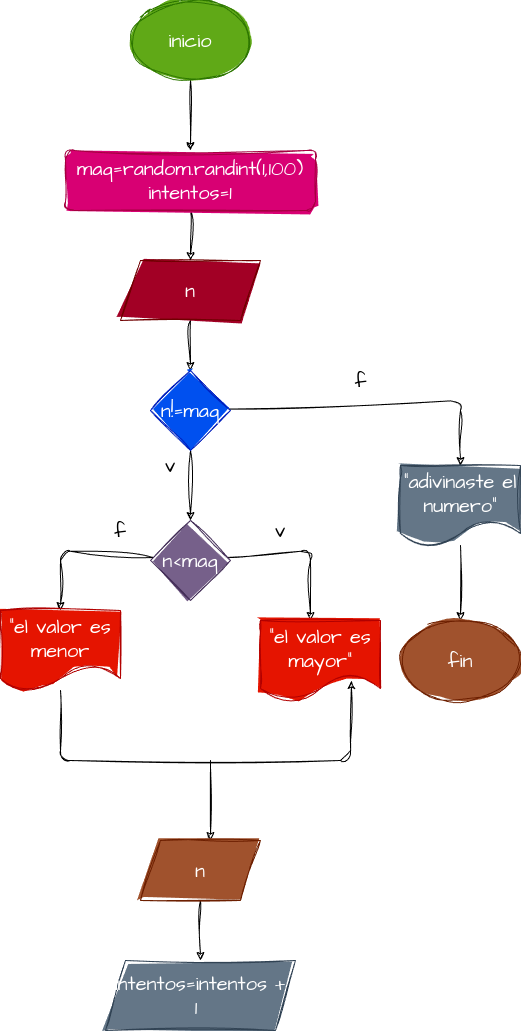

The diagram above was exported from draw.io. Its source (the exported page's mxGraphModel, read from the mxfile embedded in the PNG):
<mxGraphModel dx="626" dy="225" grid="1" gridSize="10" guides="1" tooltips="1" connect="1" arrows="1" fold="1" page="1" pageScale="1" pageWidth="827" pageHeight="1169" math="0" shadow="0">
  <root>
    <mxCell id="0" />
    <mxCell id="1" parent="0" />
    <mxCell id="3" style="edgeStyle=none;sketch=1;hachureGap=4;jiggle=2;curveFitting=1;html=1;fontFamily=Architects Daughter;fontSource=https%3A%2F%2Ffonts.googleapis.com%2Fcss%3Ffamily%3DArchitects%2BDaughter;fontSize=16;entryX=0.5;entryY=0;entryDx=0;entryDy=0;" edge="1" parent="1" source="2" target="9">
      <mxGeometry relative="1" as="geometry">
        <mxPoint x="330" y="190" as="targetPoint" />
      </mxGeometry>
    </mxCell>
    <mxCell id="2" value="inicio" style="ellipse;whiteSpace=wrap;html=1;sketch=1;hachureGap=4;jiggle=2;curveFitting=1;fontFamily=Architects Daughter;fontSource=https%3A%2F%2Ffonts.googleapis.com%2Fcss%3Ffamily%3DArchitects%2BDaughter;fontSize=20;fillColor=#60a917;fontColor=#ffffff;strokeColor=#2D7600;fillStyle=solid;" vertex="1" parent="1">
      <mxGeometry x="220" y="40" width="120" height="80" as="geometry" />
    </mxCell>
    <mxCell id="5" style="edgeStyle=none;sketch=1;hachureGap=4;jiggle=2;curveFitting=1;html=1;fontFamily=Architects Daughter;fontSource=https%3A%2F%2Ffonts.googleapis.com%2Fcss%3Ffamily%3DArchitects%2BDaughter;fontSize=16;entryX=0.5;entryY=0;entryDx=0;entryDy=0;" edge="1" parent="1" source="4" target="8">
      <mxGeometry relative="1" as="geometry">
        <mxPoint x="330" y="420" as="targetPoint" />
      </mxGeometry>
    </mxCell>
    <mxCell id="4" value="n" style="shape=parallelogram;perimeter=parallelogramPerimeter;whiteSpace=wrap;html=1;fixedSize=1;sketch=1;hachureGap=4;jiggle=2;curveFitting=1;fontFamily=Architects Daughter;fontSource=https%3A%2F%2Ffonts.googleapis.com%2Fcss%3Ffamily%3DArchitects%2BDaughter;fontSize=20;fillStyle=solid;fillColor=#a20025;fontColor=#ffffff;strokeColor=#6F0000;" vertex="1" parent="1">
      <mxGeometry x="210" y="300" width="140" height="60" as="geometry" />
    </mxCell>
    <mxCell id="12" style="edgeStyle=none;sketch=1;hachureGap=4;jiggle=2;curveFitting=1;html=1;fontFamily=Architects Daughter;fontSource=https%3A%2F%2Ffonts.googleapis.com%2Fcss%3Ffamily%3DArchitects%2BDaughter;fontSize=16;entryX=0.5;entryY=0;entryDx=0;entryDy=0;" edge="1" parent="1" source="8" target="13">
      <mxGeometry relative="1" as="geometry">
        <mxPoint x="510" y="500" as="targetPoint" />
        <Array as="points">
          <mxPoint x="550" y="440" />
        </Array>
      </mxGeometry>
    </mxCell>
    <mxCell id="17" style="edgeStyle=none;sketch=1;hachureGap=4;jiggle=2;curveFitting=1;html=1;exitX=0.5;exitY=1;exitDx=0;exitDy=0;fontFamily=Architects Daughter;fontSource=https%3A%2F%2Ffonts.googleapis.com%2Fcss%3Ffamily%3DArchitects%2BDaughter;fontSize=16;" edge="1" parent="1" source="8">
      <mxGeometry relative="1" as="geometry">
        <mxPoint x="280" y="560" as="targetPoint" />
      </mxGeometry>
    </mxCell>
    <mxCell id="8" value="n!=maq" style="rhombus;whiteSpace=wrap;html=1;sketch=1;hachureGap=4;jiggle=2;curveFitting=1;fontFamily=Architects Daughter;fontSource=https%3A%2F%2Ffonts.googleapis.com%2Fcss%3Ffamily%3DArchitects%2BDaughter;fontSize=20;fillColor=#0050ef;fontColor=#ffffff;strokeColor=#001DBC;fillStyle=solid;" vertex="1" parent="1">
      <mxGeometry x="240" y="410" width="80" height="80" as="geometry" />
    </mxCell>
    <mxCell id="10" style="edgeStyle=none;sketch=1;hachureGap=4;jiggle=2;curveFitting=1;html=1;fontFamily=Architects Daughter;fontSource=https%3A%2F%2Ffonts.googleapis.com%2Fcss%3Ffamily%3DArchitects%2BDaughter;fontSize=16;entryX=0.5;entryY=0;entryDx=0;entryDy=0;" edge="1" parent="1" source="9" target="4">
      <mxGeometry relative="1" as="geometry">
        <mxPoint x="300" y="280" as="targetPoint" />
      </mxGeometry>
    </mxCell>
    <mxCell id="9" value="maq=random.randint(1,100)&lt;br&gt;intentos=1" style="rounded=1;whiteSpace=wrap;html=1;sketch=1;hachureGap=4;jiggle=2;curveFitting=1;fontFamily=Architects Daughter;fontSource=https%3A%2F%2Ffonts.googleapis.com%2Fcss%3Ffamily%3DArchitects%2BDaughter;fontSize=20;fillColor=#d80073;fontColor=#ffffff;strokeColor=#A50040;fillStyle=solid;" vertex="1" parent="1">
      <mxGeometry x="155" y="190" width="250" height="60" as="geometry" />
    </mxCell>
    <mxCell id="14" style="edgeStyle=none;sketch=1;hachureGap=4;jiggle=2;curveFitting=1;html=1;fontFamily=Architects Daughter;fontSource=https%3A%2F%2Ffonts.googleapis.com%2Fcss%3Ffamily%3DArchitects%2BDaughter;fontSize=16;entryX=0.5;entryY=0;entryDx=0;entryDy=0;" edge="1" parent="1" source="13" target="15">
      <mxGeometry relative="1" as="geometry">
        <mxPoint x="510" y="660" as="targetPoint" />
      </mxGeometry>
    </mxCell>
    <mxCell id="13" value="&quot;adivinaste el numero&quot;" style="shape=document;whiteSpace=wrap;html=1;boundedLbl=1;sketch=1;hachureGap=4;jiggle=2;curveFitting=1;fontFamily=Architects Daughter;fontSource=https%3A%2F%2Ffonts.googleapis.com%2Fcss%3Ffamily%3DArchitects%2BDaughter;fontSize=20;fillColor=#647687;fontColor=#ffffff;strokeColor=#314354;fillStyle=solid;" vertex="1" parent="1">
      <mxGeometry x="490" y="505" width="120" height="80" as="geometry" />
    </mxCell>
    <mxCell id="15" value="fin" style="ellipse;whiteSpace=wrap;html=1;sketch=1;hachureGap=4;jiggle=2;curveFitting=1;fontFamily=Architects Daughter;fontSource=https%3A%2F%2Ffonts.googleapis.com%2Fcss%3Ffamily%3DArchitects%2BDaughter;fontSize=20;fillColor=#a0522d;fontColor=#ffffff;strokeColor=#6D1F00;fillStyle=solid;" vertex="1" parent="1">
      <mxGeometry x="490" y="660" width="120" height="80" as="geometry" />
    </mxCell>
    <mxCell id="16" value="v" style="text;html=1;strokeColor=none;fillColor=none;align=center;verticalAlign=middle;whiteSpace=wrap;rounded=0;sketch=1;hachureGap=4;jiggle=2;curveFitting=1;fontFamily=Architects Daughter;fontSource=https%3A%2F%2Ffonts.googleapis.com%2Fcss%3Ffamily%3DArchitects%2BDaughter;fontSize=20;" vertex="1" parent="1">
      <mxGeometry x="230" y="490" width="60" height="30" as="geometry" />
    </mxCell>
    <mxCell id="20" value="f" style="text;html=1;align=center;verticalAlign=middle;resizable=0;points=[];autosize=1;strokeColor=none;fillColor=none;fontSize=20;fontFamily=Architects Daughter;sketch=1;hachureGap=4;jiggle=2;curveFitting=1;fontSource=https%3A%2F%2Ffonts.googleapis.com%2Fcss%3Ffamily%3DArchitects%2BDaughter;" vertex="1" parent="1">
      <mxGeometry x="430" y="400" width="40" height="40" as="geometry" />
    </mxCell>
    <mxCell id="25" style="edgeStyle=none;sketch=1;hachureGap=4;jiggle=2;curveFitting=1;html=1;fontFamily=Architects Daughter;fontSource=https%3A%2F%2Ffonts.googleapis.com%2Fcss%3Ffamily%3DArchitects%2BDaughter;fontSize=16;" edge="1" parent="1" source="24">
      <mxGeometry relative="1" as="geometry">
        <mxPoint x="400" y="660" as="targetPoint" />
        <Array as="points">
          <mxPoint x="400" y="590" />
        </Array>
      </mxGeometry>
    </mxCell>
    <mxCell id="27" style="edgeStyle=none;sketch=1;hachureGap=4;jiggle=2;curveFitting=1;html=1;fontFamily=Architects Daughter;fontSource=https%3A%2F%2Ffonts.googleapis.com%2Fcss%3Ffamily%3DArchitects%2BDaughter;fontSize=16;" edge="1" parent="1" source="24">
      <mxGeometry relative="1" as="geometry">
        <mxPoint x="150" y="650" as="targetPoint" />
        <Array as="points">
          <mxPoint x="150" y="590" />
        </Array>
      </mxGeometry>
    </mxCell>
    <mxCell id="24" value="n&amp;lt;maq" style="rhombus;whiteSpace=wrap;html=1;sketch=1;hachureGap=4;jiggle=2;fillStyle=solid;curveFitting=1;fontFamily=Architects Daughter;fontSource=https%3A%2F%2Ffonts.googleapis.com%2Fcss%3Ffamily%3DArchitects%2BDaughter;fontSize=20;fillColor=#76608a;fontColor=#ffffff;strokeColor=#432D57;" vertex="1" parent="1">
      <mxGeometry x="240" y="560" width="80" height="80" as="geometry" />
    </mxCell>
    <mxCell id="26" value="&quot;el valor es mayor&quot;" style="shape=document;whiteSpace=wrap;html=1;boundedLbl=1;sketch=1;hachureGap=4;jiggle=2;fillStyle=solid;curveFitting=1;fontFamily=Architects Daughter;fontSource=https%3A%2F%2Ffonts.googleapis.com%2Fcss%3Ffamily%3DArchitects%2BDaughter;fontSize=20;fillColor=#e51400;fontColor=#ffffff;strokeColor=#B20000;" vertex="1" parent="1">
      <mxGeometry x="350" y="660" width="120" height="80" as="geometry" />
    </mxCell>
    <mxCell id="31" style="edgeStyle=none;sketch=1;hachureGap=4;jiggle=2;curveFitting=1;html=1;fontFamily=Architects Daughter;fontSource=https%3A%2F%2Ffonts.googleapis.com%2Fcss%3Ffamily%3DArchitects%2BDaughter;fontSize=16;entryX=0.758;entryY=0.75;entryDx=0;entryDy=0;entryPerimeter=0;" edge="1" parent="1" source="28" target="26">
      <mxGeometry relative="1" as="geometry">
        <mxPoint x="440" y="800" as="targetPoint" />
        <Array as="points">
          <mxPoint x="150" y="800" />
          <mxPoint x="440" y="800" />
        </Array>
      </mxGeometry>
    </mxCell>
    <mxCell id="28" value="&quot;el valor es menor" style="shape=document;whiteSpace=wrap;html=1;boundedLbl=1;sketch=1;hachureGap=4;jiggle=2;fillStyle=solid;curveFitting=1;fontFamily=Architects Daughter;fontSource=https%3A%2F%2Ffonts.googleapis.com%2Fcss%3Ffamily%3DArchitects%2BDaughter;fontSize=20;fillColor=#e51400;fontColor=#ffffff;strokeColor=#B20000;" vertex="1" parent="1">
      <mxGeometry x="90" y="650" width="120" height="80" as="geometry" />
    </mxCell>
    <mxCell id="29" value="v" style="text;html=1;strokeColor=none;fillColor=none;align=center;verticalAlign=middle;whiteSpace=wrap;rounded=0;sketch=1;hachureGap=4;jiggle=2;fillStyle=solid;curveFitting=1;fontFamily=Architects Daughter;fontSource=https%3A%2F%2Ffonts.googleapis.com%2Fcss%3Ffamily%3DArchitects%2BDaughter;fontSize=20;" vertex="1" parent="1">
      <mxGeometry x="340" y="555" width="60" height="30" as="geometry" />
    </mxCell>
    <mxCell id="30" value="f" style="text;html=1;strokeColor=none;fillColor=none;align=center;verticalAlign=middle;whiteSpace=wrap;rounded=0;sketch=1;hachureGap=4;jiggle=2;fillStyle=solid;curveFitting=1;fontFamily=Architects Daughter;fontSource=https%3A%2F%2Ffonts.googleapis.com%2Fcss%3Ffamily%3DArchitects%2BDaughter;fontSize=20;" vertex="1" parent="1">
      <mxGeometry x="180" y="555" width="60" height="30" as="geometry" />
    </mxCell>
    <mxCell id="32" value="" style="endArrow=classic;html=1;sketch=1;hachureGap=4;jiggle=2;curveFitting=1;fontFamily=Architects Daughter;fontSource=https%3A%2F%2Ffonts.googleapis.com%2Fcss%3Ffamily%3DArchitects%2BDaughter;fontSize=16;" edge="1" parent="1">
      <mxGeometry width="50" height="50" relative="1" as="geometry">
        <mxPoint x="300" y="800" as="sourcePoint" />
        <mxPoint x="300" y="880" as="targetPoint" />
      </mxGeometry>
    </mxCell>
    <mxCell id="35" style="edgeStyle=none;sketch=1;hachureGap=4;jiggle=2;curveFitting=1;html=1;entryX=0.5;entryY=0;entryDx=0;entryDy=0;fontFamily=Architects Daughter;fontSource=https%3A%2F%2Ffonts.googleapis.com%2Fcss%3Ffamily%3DArchitects%2BDaughter;fontSize=16;" edge="1" parent="1" source="33" target="34">
      <mxGeometry relative="1" as="geometry" />
    </mxCell>
    <mxCell id="33" value="n" style="shape=parallelogram;perimeter=parallelogramPerimeter;whiteSpace=wrap;html=1;fixedSize=1;sketch=1;hachureGap=4;jiggle=2;fillStyle=solid;curveFitting=1;fontFamily=Architects Daughter;fontSource=https%3A%2F%2Ffonts.googleapis.com%2Fcss%3Ffamily%3DArchitects%2BDaughter;fontSize=20;fillColor=#a0522d;fontColor=#ffffff;strokeColor=#6D1F00;" vertex="1" parent="1">
      <mxGeometry x="230" y="880" width="120" height="60" as="geometry" />
    </mxCell>
    <mxCell id="34" value="intentos=intentos + 1&amp;nbsp;" style="shape=parallelogram;perimeter=parallelogramPerimeter;whiteSpace=wrap;html=1;fixedSize=1;sketch=1;hachureGap=4;jiggle=2;fillStyle=solid;curveFitting=1;fontFamily=Architects Daughter;fontSource=https%3A%2F%2Ffonts.googleapis.com%2Fcss%3Ffamily%3DArchitects%2BDaughter;fontSize=20;fillColor=#647687;fontColor=#ffffff;strokeColor=#314354;" vertex="1" parent="1">
      <mxGeometry x="195" y="1000" width="190" height="70" as="geometry" />
    </mxCell>
  </root>
</mxGraphModel>